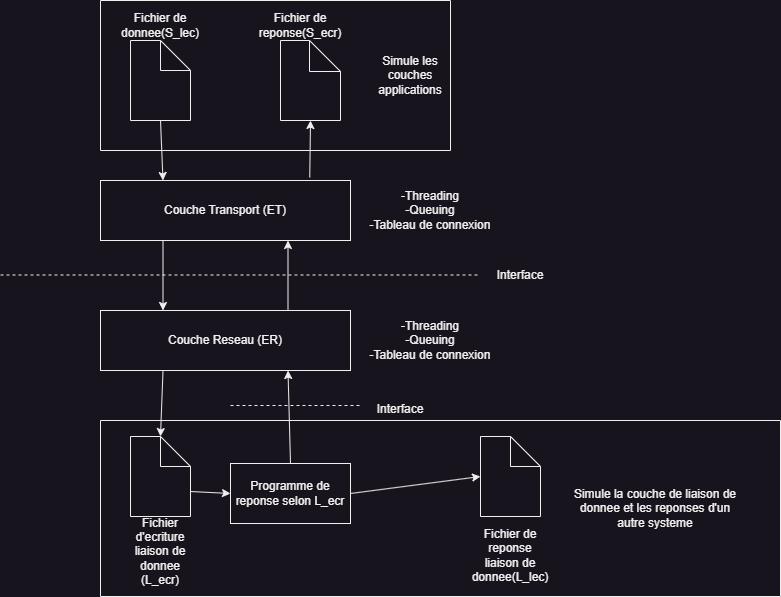

The diagram above was exported from draw.io. Its source (the exported page's mxGraphModel, read from the mxfile embedded in the PNG):
<mxGraphModel dx="1050" dy="621" grid="1" gridSize="10" guides="1" tooltips="1" connect="1" arrows="1" fold="1" page="1" pageScale="1" pageWidth="1169" pageHeight="827" math="0" shadow="0">
  <root>
    <mxCell id="0" />
    <mxCell id="1" parent="0" />
    <mxCell id="yZlPS18SBh9Vu7wGTwSS-1" value="Couche Transport (ET)" style="rounded=0;whiteSpace=wrap;html=1;" parent="1" vertex="1">
      <mxGeometry x="120" y="200" width="250" height="60" as="geometry" />
    </mxCell>
    <mxCell id="yZlPS18SBh9Vu7wGTwSS-2" value="" style="shape=note;whiteSpace=wrap;html=1;backgroundOutline=1;darkOpacity=0.05;" parent="1" vertex="1">
      <mxGeometry x="150" y="60" width="60" height="80" as="geometry" />
    </mxCell>
    <mxCell id="yZlPS18SBh9Vu7wGTwSS-4" value="" style="shape=note;whiteSpace=wrap;html=1;backgroundOutline=1;darkOpacity=0.05;size=31;" parent="1" vertex="1">
      <mxGeometry x="300" y="60" width="60" height="80" as="geometry" />
    </mxCell>
    <mxCell id="yZlPS18SBh9Vu7wGTwSS-5" value="Couche Reseau (ER)" style="rounded=0;whiteSpace=wrap;html=1;" parent="1" vertex="1">
      <mxGeometry x="120" y="330" width="250" height="60" as="geometry" />
    </mxCell>
    <mxCell id="yZlPS18SBh9Vu7wGTwSS-8" value="" style="endArrow=none;dashed=1;html=1;rounded=0;" parent="1" edge="1">
      <mxGeometry width="50" height="50" relative="1" as="geometry">
        <mxPoint x="20" y="294.5" as="sourcePoint" />
        <mxPoint x="500" y="294.5" as="targetPoint" />
      </mxGeometry>
    </mxCell>
    <mxCell id="yZlPS18SBh9Vu7wGTwSS-9" value="Interface" style="text;html=1;strokeColor=none;fillColor=none;align=center;verticalAlign=middle;whiteSpace=wrap;rounded=0;" parent="1" vertex="1">
      <mxGeometry x="510" y="280" width="60" height="30" as="geometry" />
    </mxCell>
    <mxCell id="yZlPS18SBh9Vu7wGTwSS-10" value="" style="endArrow=classic;html=1;rounded=0;exitX=0.25;exitY=1;exitDx=0;exitDy=0;entryX=0.25;entryY=0;entryDx=0;entryDy=0;" parent="1" source="yZlPS18SBh9Vu7wGTwSS-1" target="yZlPS18SBh9Vu7wGTwSS-5" edge="1">
      <mxGeometry width="50" height="50" relative="1" as="geometry">
        <mxPoint x="170" y="340" as="sourcePoint" />
        <mxPoint x="220" y="290" as="targetPoint" />
      </mxGeometry>
    </mxCell>
    <mxCell id="yZlPS18SBh9Vu7wGTwSS-11" value="" style="endArrow=classic;html=1;rounded=0;entryX=0.75;entryY=1;entryDx=0;entryDy=0;exitX=0.75;exitY=0;exitDx=0;exitDy=0;" parent="1" source="yZlPS18SBh9Vu7wGTwSS-5" target="yZlPS18SBh9Vu7wGTwSS-1" edge="1">
      <mxGeometry width="50" height="50" relative="1" as="geometry">
        <mxPoint x="290" y="330" as="sourcePoint" />
        <mxPoint x="340" y="280" as="targetPoint" />
      </mxGeometry>
    </mxCell>
    <mxCell id="yZlPS18SBh9Vu7wGTwSS-12" value="Fichier de donnee(S_lec)" style="text;html=1;strokeColor=none;fillColor=none;align=center;verticalAlign=middle;whiteSpace=wrap;rounded=0;" parent="1" vertex="1">
      <mxGeometry x="150" y="30" width="60" height="30" as="geometry" />
    </mxCell>
    <mxCell id="yZlPS18SBh9Vu7wGTwSS-13" value="Fichier de reponse(S_ecr)" style="text;html=1;strokeColor=none;fillColor=none;align=center;verticalAlign=middle;whiteSpace=wrap;rounded=0;" parent="1" vertex="1">
      <mxGeometry x="290" y="30" width="60" height="30" as="geometry" />
    </mxCell>
    <mxCell id="yZlPS18SBh9Vu7wGTwSS-14" value="" style="endArrow=classic;html=1;rounded=0;exitX=0.5;exitY=1;exitDx=0;exitDy=0;exitPerimeter=0;entryX=0.25;entryY=0;entryDx=0;entryDy=0;" parent="1" source="yZlPS18SBh9Vu7wGTwSS-2" target="yZlPS18SBh9Vu7wGTwSS-1" edge="1">
      <mxGeometry width="50" height="50" relative="1" as="geometry">
        <mxPoint x="50" y="230" as="sourcePoint" />
        <mxPoint x="100" y="180" as="targetPoint" />
      </mxGeometry>
    </mxCell>
    <mxCell id="yZlPS18SBh9Vu7wGTwSS-15" value="" style="endArrow=classic;html=1;rounded=0;entryX=0.5;entryY=1;entryDx=0;entryDy=0;entryPerimeter=0;exitX=0.837;exitY=-0.053;exitDx=0;exitDy=0;exitPerimeter=0;" parent="1" source="yZlPS18SBh9Vu7wGTwSS-1" target="yZlPS18SBh9Vu7wGTwSS-4" edge="1">
      <mxGeometry width="50" height="50" relative="1" as="geometry">
        <mxPoint x="400" y="230" as="sourcePoint" />
        <mxPoint x="450" y="180" as="targetPoint" />
      </mxGeometry>
    </mxCell>
    <mxCell id="yZlPS18SBh9Vu7wGTwSS-26" value="" style="endArrow=none;dashed=1;html=1;rounded=0;" parent="1" edge="1">
      <mxGeometry width="50" height="50" relative="1" as="geometry">
        <mxPoint x="250" y="425" as="sourcePoint" />
        <mxPoint x="380" y="425" as="targetPoint" />
      </mxGeometry>
    </mxCell>
    <mxCell id="yZlPS18SBh9Vu7wGTwSS-27" value="Interface" style="text;html=1;strokeColor=none;fillColor=none;align=center;verticalAlign=middle;whiteSpace=wrap;rounded=0;" parent="1" vertex="1">
      <mxGeometry x="390" y="414" width="60" height="30" as="geometry" />
    </mxCell>
    <mxCell id="yZlPS18SBh9Vu7wGTwSS-28" value="" style="endArrow=classic;html=1;rounded=0;exitX=0.25;exitY=1;exitDx=0;exitDy=0;entryX=0;entryY=0;entryDx=30;entryDy=0;entryPerimeter=0;" parent="1" source="yZlPS18SBh9Vu7wGTwSS-5" target="yZlPS18SBh9Vu7wGTwSS-6" edge="1">
      <mxGeometry width="50" height="50" relative="1" as="geometry">
        <mxPoint x="240" y="450" as="sourcePoint" />
        <mxPoint x="290" y="400" as="targetPoint" />
      </mxGeometry>
    </mxCell>
    <mxCell id="yZlPS18SBh9Vu7wGTwSS-31" value="Fichier de reponse liaison de donnee(L_lec)" style="text;html=1;strokeColor=none;fillColor=none;align=center;verticalAlign=middle;whiteSpace=wrap;rounded=0;" parent="1" vertex="1">
      <mxGeometry x="500" y="560" width="60" height="30" as="geometry" />
    </mxCell>
    <mxCell id="yZlPS18SBh9Vu7wGTwSS-33" value="" style="endArrow=classic;html=1;rounded=0;entryX=0.75;entryY=1;entryDx=0;entryDy=0;exitX=0.5;exitY=0;exitDx=0;exitDy=0;" parent="1" source="yZlPS18SBh9Vu7wGTwSS-17" target="yZlPS18SBh9Vu7wGTwSS-5" edge="1">
      <mxGeometry width="50" height="50" relative="1" as="geometry">
        <mxPoint x="260" y="480" as="sourcePoint" />
        <mxPoint x="310" y="430" as="targetPoint" />
      </mxGeometry>
    </mxCell>
    <mxCell id="OBDkucGYTTYK_jbkDoO9-5" value="" style="swimlane;startSize=0;" parent="1" vertex="1">
      <mxGeometry x="120" y="20" width="350" height="150" as="geometry">
        <mxRectangle x="120" y="20" width="50" height="40" as="alternateBounds" />
      </mxGeometry>
    </mxCell>
    <mxCell id="OBDkucGYTTYK_jbkDoO9-2" value="Simule les couches applications" style="text;html=1;strokeColor=none;fillColor=none;align=center;verticalAlign=middle;whiteSpace=wrap;rounded=0;" parent="OBDkucGYTTYK_jbkDoO9-5" vertex="1">
      <mxGeometry x="280" y="60" width="60" height="30" as="geometry" />
    </mxCell>
    <mxCell id="OBDkucGYTTYK_jbkDoO9-6" value="" style="swimlane;startSize=0;" parent="1" vertex="1">
      <mxGeometry x="120" y="440" width="680" height="176" as="geometry">
        <mxRectangle x="120" y="440" width="50" height="40" as="alternateBounds" />
      </mxGeometry>
    </mxCell>
    <mxCell id="OBDkucGYTTYK_jbkDoO9-4" value="Simule la couche de liaison de donnee et les reponses d'un autre systeme" style="text;html=1;strokeColor=none;fillColor=none;align=center;verticalAlign=middle;whiteSpace=wrap;rounded=0;" parent="OBDkucGYTTYK_jbkDoO9-6" vertex="1">
      <mxGeometry x="470" y="73" width="170" height="30" as="geometry" />
    </mxCell>
    <mxCell id="yZlPS18SBh9Vu7wGTwSS-18" value="Fichier d'ecriture liaison de donnee (L_ecr)" style="text;html=1;strokeColor=none;fillColor=none;align=center;verticalAlign=middle;whiteSpace=wrap;rounded=0;" parent="OBDkucGYTTYK_jbkDoO9-6" vertex="1">
      <mxGeometry x="30" y="116" width="60" height="30" as="geometry" />
    </mxCell>
    <mxCell id="yZlPS18SBh9Vu7wGTwSS-6" value="" style="shape=note;whiteSpace=wrap;html=1;backgroundOutline=1;darkOpacity=0.05;" parent="OBDkucGYTTYK_jbkDoO9-6" vertex="1">
      <mxGeometry x="30" y="16" width="60" height="80" as="geometry" />
    </mxCell>
    <mxCell id="yZlPS18SBh9Vu7wGTwSS-17" value="Programme de reponse selon L_ecr" style="rounded=0;whiteSpace=wrap;html=1;" parent="OBDkucGYTTYK_jbkDoO9-6" vertex="1">
      <mxGeometry x="130" y="43" width="120" height="60" as="geometry" />
    </mxCell>
    <mxCell id="yZlPS18SBh9Vu7wGTwSS-29" value="" style="endArrow=classic;html=1;rounded=0;exitX=0;exitY=0;exitDx=60;exitDy=55;exitPerimeter=0;entryX=0;entryY=0.5;entryDx=0;entryDy=0;" parent="OBDkucGYTTYK_jbkDoO9-6" source="yZlPS18SBh9Vu7wGTwSS-6" target="yZlPS18SBh9Vu7wGTwSS-17" edge="1">
      <mxGeometry width="50" height="50" relative="1" as="geometry">
        <mxPoint x="170" y="166" as="sourcePoint" />
        <mxPoint x="220" y="116" as="targetPoint" />
      </mxGeometry>
    </mxCell>
    <mxCell id="yZlPS18SBh9Vu7wGTwSS-7" value="" style="shape=note;whiteSpace=wrap;html=1;backgroundOutline=1;darkOpacity=0.05;" parent="OBDkucGYTTYK_jbkDoO9-6" vertex="1">
      <mxGeometry x="380" y="16" width="60" height="80" as="geometry" />
    </mxCell>
    <mxCell id="yZlPS18SBh9Vu7wGTwSS-32" value="" style="endArrow=classic;html=1;rounded=0;entryX=0;entryY=0.5;entryDx=0;entryDy=0;entryPerimeter=0;exitX=1;exitY=0.5;exitDx=0;exitDy=0;" parent="OBDkucGYTTYK_jbkDoO9-6" source="yZlPS18SBh9Vu7wGTwSS-17" target="yZlPS18SBh9Vu7wGTwSS-7" edge="1">
      <mxGeometry width="50" height="50" relative="1" as="geometry">
        <mxPoint x="230" y="166" as="sourcePoint" />
        <mxPoint x="280" y="116" as="targetPoint" />
      </mxGeometry>
    </mxCell>
    <mxCell id="MmrOGMgweVm19ewdfirY-1" value="-Threading&lt;br&gt;-Queuing&lt;br&gt;-Tableau de connexion" style="text;html=1;strokeColor=none;fillColor=none;align=center;verticalAlign=middle;whiteSpace=wrap;rounded=0;" vertex="1" parent="1">
      <mxGeometry x="380" y="215" width="140" height="30" as="geometry" />
    </mxCell>
    <mxCell id="MmrOGMgweVm19ewdfirY-3" value="-Threading&lt;br&gt;-Queuing&lt;br&gt;-Tableau de connexion" style="text;html=1;strokeColor=none;fillColor=none;align=center;verticalAlign=middle;whiteSpace=wrap;rounded=0;" vertex="1" parent="1">
      <mxGeometry x="380" y="345" width="140" height="30" as="geometry" />
    </mxCell>
  </root>
</mxGraphModel>